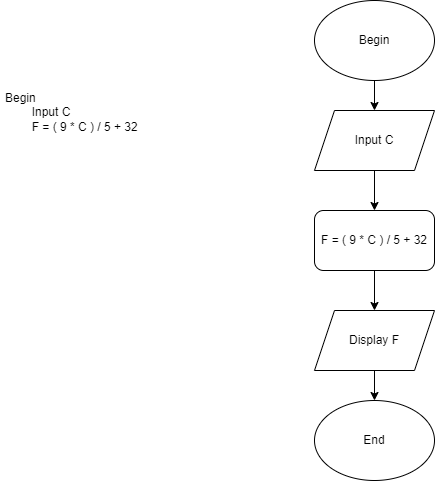

The diagram above was exported from draw.io. Its source (the exported page's mxGraphModel, read from the mxfile embedded in the PNG):
<mxGraphModel dx="1038" dy="547" grid="1" gridSize="10" guides="1" tooltips="1" connect="1" arrows="1" fold="1" page="1" pageScale="1" pageWidth="827" pageHeight="1169" math="0" shadow="0">
  <root>
    <mxCell id="WIyWlLk6GJQsqaUBKTNV-0" />
    <mxCell id="WIyWlLk6GJQsqaUBKTNV-1" parent="WIyWlLk6GJQsqaUBKTNV-0" />
    <mxCell id="OJokcUHMVSKXfvQMw2Cm-5" value="" style="edgeStyle=orthogonalEdgeStyle;rounded=0;orthogonalLoop=1;jettySize=auto;html=1;" edge="1" parent="WIyWlLk6GJQsqaUBKTNV-1" source="OJokcUHMVSKXfvQMw2Cm-0" target="OJokcUHMVSKXfvQMw2Cm-1">
      <mxGeometry relative="1" as="geometry" />
    </mxCell>
    <mxCell id="OJokcUHMVSKXfvQMw2Cm-0" value="Begin" style="ellipse;whiteSpace=wrap;html=1;" vertex="1" parent="WIyWlLk6GJQsqaUBKTNV-1">
      <mxGeometry x="354" y="10" width="120" height="80" as="geometry" />
    </mxCell>
    <mxCell id="OJokcUHMVSKXfvQMw2Cm-6" value="" style="edgeStyle=orthogonalEdgeStyle;rounded=0;orthogonalLoop=1;jettySize=auto;html=1;" edge="1" parent="WIyWlLk6GJQsqaUBKTNV-1" source="OJokcUHMVSKXfvQMw2Cm-1" target="OJokcUHMVSKXfvQMw2Cm-2">
      <mxGeometry relative="1" as="geometry" />
    </mxCell>
    <mxCell id="OJokcUHMVSKXfvQMw2Cm-1" value="Input C" style="shape=parallelogram;perimeter=parallelogramPerimeter;whiteSpace=wrap;html=1;fixedSize=1;" vertex="1" parent="WIyWlLk6GJQsqaUBKTNV-1">
      <mxGeometry x="354" y="120" width="120" height="60" as="geometry" />
    </mxCell>
    <mxCell id="OJokcUHMVSKXfvQMw2Cm-7" value="" style="edgeStyle=orthogonalEdgeStyle;rounded=0;orthogonalLoop=1;jettySize=auto;html=1;" edge="1" parent="WIyWlLk6GJQsqaUBKTNV-1" source="OJokcUHMVSKXfvQMw2Cm-2" target="OJokcUHMVSKXfvQMw2Cm-3">
      <mxGeometry relative="1" as="geometry" />
    </mxCell>
    <mxCell id="OJokcUHMVSKXfvQMw2Cm-2" value="F = ( 9 * C ) / 5 + 32" style="rounded=1;whiteSpace=wrap;html=1;" vertex="1" parent="WIyWlLk6GJQsqaUBKTNV-1">
      <mxGeometry x="354" y="220" width="120" height="60" as="geometry" />
    </mxCell>
    <mxCell id="OJokcUHMVSKXfvQMw2Cm-8" value="" style="edgeStyle=orthogonalEdgeStyle;rounded=0;orthogonalLoop=1;jettySize=auto;html=1;" edge="1" parent="WIyWlLk6GJQsqaUBKTNV-1" source="OJokcUHMVSKXfvQMw2Cm-3" target="OJokcUHMVSKXfvQMw2Cm-4">
      <mxGeometry relative="1" as="geometry" />
    </mxCell>
    <mxCell id="OJokcUHMVSKXfvQMw2Cm-3" value="Display F" style="shape=parallelogram;perimeter=parallelogramPerimeter;whiteSpace=wrap;html=1;fixedSize=1;" vertex="1" parent="WIyWlLk6GJQsqaUBKTNV-1">
      <mxGeometry x="354" y="320" width="120" height="60" as="geometry" />
    </mxCell>
    <mxCell id="OJokcUHMVSKXfvQMw2Cm-4" value="End" style="ellipse;whiteSpace=wrap;html=1;" vertex="1" parent="WIyWlLk6GJQsqaUBKTNV-1">
      <mxGeometry x="354" y="410" width="120" height="80" as="geometry" />
    </mxCell>
    <mxCell id="OJokcUHMVSKXfvQMw2Cm-14" value="&lt;h1&gt;&lt;br&gt;&lt;/h1&gt;&lt;div&gt;Begin&lt;/div&gt;&lt;div&gt;&lt;span style=&quot;white-space: pre&quot;&gt;&#09;&lt;/span&gt;Input C&lt;br&gt;&lt;/div&gt;&lt;div&gt;&lt;span style=&quot;white-space: pre&quot;&gt;&#09;&lt;/span&gt;F = ( 9 * C ) / 5 + 32&lt;br&gt;&lt;/div&gt;" style="text;html=1;strokeColor=none;fillColor=none;spacing=5;spacingTop=-20;whiteSpace=wrap;overflow=hidden;rounded=0;" vertex="1" parent="WIyWlLk6GJQsqaUBKTNV-1">
      <mxGeometry x="40" y="50" width="230" height="160" as="geometry" />
    </mxCell>
  </root>
</mxGraphModel>